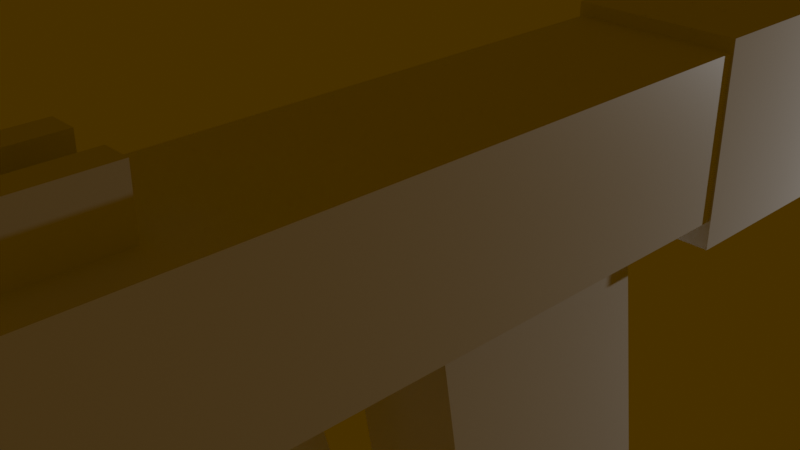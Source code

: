 # Source: ak47.blend  (saved by Blender 3.6.11; exported with 4.5.12 LTS)
import bpy
from mathutils import Matrix  # noqa: F401  (used for matrix-valued properties, if any)

bpy.ops.wm.read_factory_settings(use_empty=True)
scene = bpy.context.scene
scene.name = 'Scene'

# ---- collections
col_collection = bpy.data.collections.new('Collection'); scene.collection.children.link(col_collection)

# ---- materials (node trees are filled in below, after node groups)
mat_material = bpy.data.materials.new('Material')
mat_material.alpha_threshold = 0.0
mat_material.use_transparent_shadow = False
mat_material.roughness = 0.5
mat_material.line_color = (0.0, 0.0, 0.0, 1.0)
mat_material_001 = bpy.data.materials.new('Material.001')
mat_material_001.alpha_threshold = 0.0
mat_material_001.use_transparent_shadow = False
mat_material_001.roughness = 0.5
mat_material_001.line_color = (0.0, 0.0, 0.0, 1.0)

# ---- material node trees
mat_material.use_nodes = True; mat_material.node_tree.nodes.clear()
_N = mat_material.node_tree.nodes; _L = mat_material.node_tree.links
n0 = _N.new('ShaderNodeOutputMaterial'); n0.name = 'Material Output'; n0.location = (300, 300)
n1 = _N.new('ShaderNodeBsdfPrincipled'); n1.name = 'Principled BSDF'; n1.location = (10, 300)
n1.distribution = 'GGX'
n1.subsurface_method = 'RANDOM_WALK_SKIN'
n1.inputs[3].default_value = 1.45
n1.inputs[27].default_value = (0.0, 0.0, 0.0, 1.0)
n1.inputs[28].default_value = 1.0
_L.new(n1.outputs[0], n0.inputs[0])
n0.is_active_output = True
mat_material_001.use_nodes = True; mat_material_001.node_tree.nodes.clear()
_N = mat_material_001.node_tree.nodes; _L = mat_material_001.node_tree.links
n0 = _N.new('ShaderNodeOutputMaterial'); n0.name = 'Material Output'; n0.location = (300, 300)
n1 = _N.new('ShaderNodeBsdfPrincipled'); n1.name = 'Principled BSDF'; n1.location = (10, 300)
n1.distribution = 'GGX'
n1.subsurface_method = 'RANDOM_WALK_SKIN'
n1.inputs[3].default_value = 1.45
n1.inputs[27].default_value = (0.0, 0.0, 0.0, 1.0)
n1.inputs[28].default_value = 1.0
_L.new(n1.outputs[0], n0.inputs[0])
n0.is_active_output = True

# ---- world
world_world = bpy.data.worlds.new('World'); scene.world = world_world
world_world.use_nodes = True; world_world.node_tree.nodes.clear()
_N = world_world.node_tree.nodes; _L = world_world.node_tree.links
n0 = _N.new('ShaderNodeOutputWorld'); n0.name = 'World Output'; n0.location = (300, 300)
n1 = _N.new('ShaderNodeBackground'); n1.name = 'Background'; n1.location = (10, 300)
n1.inputs[0].default_value = (0.05086, 0.02562, 0.0, 1.0)
_L.new(n1.outputs[0], n0.inputs[0])
n0.is_active_output = True
world_world.color = (0.05086, 0.01958, 0.0)
world_world.use_sun_shadow = False
world_world.sun_shadow_jitter_overblur = 0.0

# ---- cameras
cam_camera = bpy.data.cameras.new('Camera')
cam_camera.clip_end = 100.0
cam_camera.ortho_scale = 7.314

# ---- lights
light_light = bpy.data.lights.new('Light', 'POINT')
light_light.transmission_factor = 0.0
light_light.energy = 1000.0
light_light.shadow_soft_size = 0.1
light_light.shadow_maximum_resolution = 0.006
light_light.use_absolute_resolution = True

# ---- meshes
me_cube = bpy.data.meshes.new('Cube')
me_cube.from_pydata([(1.0, 1.0, 1.0), (1.0, 1.0, -1.0), (1.0, -1.0, 1.0), (1.0, -1.0, -1.0), (-1.0, 1.0, 1.0), (-1.0, 1.0, -1.0), (-1.0, -1.0, 1.0), (-1.0, -1.0, -1.0)], [], [(0, 4, 6, 2), (3, 2, 6, 7), (7, 6, 4, 5), (5, 1, 3, 7), (1, 0, 2, 3), (5, 4, 0, 1)])
_uv = me_cube.uv_layers.new(name='UVMap')
_uv.uv.foreach_set('vector', [0.625, 0.5, 0.875, 0.5, 0.875, 0.75, 0.625, 0.75, 0.375, 0.75, 0.625, 0.75, 0.625, 1.0, 0.375, 1.0, 0.375, 0.0, 0.625, 0.0, 0.625, 0.25, 0.375, 0.25, 0.125, 0.5, 0.375, 0.5, 0.375, 0.75, 0.125, 0.75, 0.375, 0.5, 0.625, 0.5, 0.625, 0.75, 0.375, 0.75, 0.375, 0.25, 0.625, 0.25, 0.625, 0.5, 0.375, 0.5])
me_cube.materials.append(mat_material)
me_cube.use_mirror_vertex_groups = False
me_cube.update()
me_cube_001 = bpy.data.meshes.new('Cube.001')
me_cube_001.from_pydata([(1.0, 1.0, 1.0), (1.0, 1.0, -1.0), (1.0, -1.0, 1.0), (1.0, -1.0, -1.0), (-1.0, 1.0, 1.0), (-1.0, 1.0, -1.0), (-1.0, -1.0, 1.0), (-1.0, -1.0, -1.0)], [], [(0, 4, 6, 2), (3, 2, 6, 7), (7, 6, 4, 5), (5, 1, 3, 7), (1, 0, 2, 3), (5, 4, 0, 1)])
_uv = me_cube_001.uv_layers.new(name='UVMap')
_uv.uv.foreach_set('vector', [0.625, 0.5, 0.875, 0.5, 0.875, 0.75, 0.625, 0.75, 0.375, 0.75, 0.625, 0.75, 0.625, 1.0, 0.375, 1.0, 0.375, 0.0, 0.625, 0.0, 0.625, 0.25, 0.375, 0.25, 0.125, 0.5, 0.375, 0.5, 0.375, 0.75, 0.125, 0.75, 0.375, 0.5, 0.625, 0.5, 0.625, 0.75, 0.375, 0.75, 0.375, 0.25, 0.625, 0.25, 0.625, 0.5, 0.375, 0.5])
me_cube_001.materials.append(mat_material_001)
me_cube_001.use_mirror_vertex_groups = False
me_cube_001.update()
me_cube_002 = bpy.data.meshes.new('Cube.002')
me_cube_002.from_pydata([(-0.7929, -0.8665, -0.9686), (-0.7929, -0.8665, 0.9686), (-0.7929, 0.8665, -0.9686), (-0.7929, 0.8665, 0.9686), (0.7929, -0.8665, -0.9686), (0.7929, -0.8665, 0.9686), (0.7929, 0.8665, -0.9686), (0.7929, 0.8665, 0.9686)], [], [(0, 1, 3, 2), (2, 3, 7, 6), (6, 7, 5, 4), (4, 5, 1, 0), (2, 6, 4, 0), (7, 3, 1, 5)])
_uv = me_cube_002.uv_layers.new(name='UVMap')
_uv.uv.foreach_set('vector', [0.375, 0.0, 0.625, 0.0, 0.625, 0.25, 0.375, 0.25, 0.375, 0.25, 0.625, 0.25, 0.625, 0.5, 0.375, 0.5, 0.375, 0.5, 0.625, 0.5, 0.625, 0.75, 0.375, 0.75, 0.375, 0.75, 0.625, 0.75, 0.625, 1.0, 0.375, 1.0, 0.125, 0.5, 0.375, 0.5, 0.375, 0.75, 0.125, 0.75, 0.625, 0.5, 0.875, 0.5, 0.875, 0.75, 0.625, 0.75])
me_cube_002.update()
me_cube_003 = bpy.data.meshes.new('Cube.003')
me_cube_003.from_pydata([(-1.149, -0.815, -3.818), (-1.149, -0.815, 3.818), (-1.149, 0.815, -3.818), (-1.149, 0.815, 3.818), (1.149, -0.815, -3.818), (1.149, -0.815, 3.818), (1.149, 0.815, -3.818), (1.149, 0.815, 3.818)], [], [(0, 1, 3, 2), (2, 3, 7, 6), (6, 7, 5, 4), (4, 5, 1, 0), (2, 6, 4, 0), (7, 3, 1, 5)])
_uv = me_cube_003.uv_layers.new(name='UVMap')
_uv.uv.foreach_set('vector', [0.375, 0.0, 0.625, 0.0, 0.625, 0.25, 0.375, 0.25, 0.375, 0.25, 0.625, 0.25, 0.625, 0.5, 0.375, 0.5, 0.375, 0.5, 0.625, 0.5, 0.625, 0.75, 0.375, 0.75, 0.375, 0.75, 0.625, 0.75, 0.625, 1.0, 0.375, 1.0, 0.125, 0.5, 0.375, 0.5, 0.375, 0.75, 0.125, 0.75, 0.625, 0.5, 0.875, 0.5, 0.875, 0.75, 0.625, 0.75])
me_cube_003.update()
me_cube_004 = bpy.data.meshes.new('Cube.004')
me_cube_004.from_pydata([(-1.03, -1.04, -6.325), (-1.03, -1.04, 6.325), (-1.03, 1.04, -6.325), (-1.03, 1.04, 6.325), (1.03, -1.04, -6.325), (1.03, -1.04, 6.325), (1.03, 1.04, -6.325), (1.03, 1.04, 6.325)], [], [(0, 1, 3, 2), (2, 3, 7, 6), (6, 7, 5, 4), (4, 5, 1, 0), (2, 6, 4, 0), (7, 3, 1, 5)])
_uv = me_cube_004.uv_layers.new(name='UVMap')
_uv.uv.foreach_set('vector', [0.375, 0.0, 0.625, 0.0, 0.625, 0.25, 0.375, 0.25, 0.375, 0.25, 0.625, 0.25, 0.625, 0.5, 0.375, 0.5, 0.375, 0.5, 0.625, 0.5, 0.625, 0.75, 0.375, 0.75, 0.375, 0.75, 0.625, 0.75, 0.625, 1.0, 0.375, 1.0, 0.125, 0.5, 0.375, 0.5, 0.375, 0.75, 0.125, 0.75, 0.625, 0.5, 0.875, 0.5, 0.875, 0.75, 0.625, 0.75])
me_cube_004.update()
me_cube_005 = bpy.data.meshes.new('Cube.005')
me_cube_005.from_pydata([(-0.8679, -3.727, 1.447), (-0.8679, 3.727, 1.447), (0.8679, -3.727, 1.447), (0.8679, 3.727, 1.447), (0.8679, -3.334, -0.03132), (-0.8679, -3.347, -0.1121), (0.8679, 0.4204, -0.9157), (-0.8679, 0.2634, -1.128), (-0.9214, 3.728, -0.4994), (0.9477, 3.727, -0.5034), (-0.8679, 2.491, -1.157), (0.8679, 2.95, -1.263)], [], [(3, 1, 0, 2), (5, 4, 2, 0), (7, 5, 0, 1, 8, 10), (11, 9, 3, 2, 4, 6), (10, 11, 6, 7), (9, 8, 1, 3)])
_uv = me_cube_005.uv_layers.new(name='UVMap')
_uv.uv.foreach_set('vector', [0.625, 0.5, 0.875, 0.5, 0.875, 0.75, 0.625, 0.75, 0.4555, 1.0, 0.4583, 0.75, 0.625, 0.75, 0.625, 1.0, 0.375, 0.1219, 0.4555, 0.0, 0.625, 0.0, 0.625, 0.25, 0.4565, 0.25, 0.375, 0.2409, 0.375, 0.5076, 0.4565, 0.5, 0.625, 0.5, 0.625, 0.75, 0.4583, 0.75, 0.375, 0.6248, 0.125, 0.5091, 0.375, 0.5076, 0.375, 0.6248, 0.125, 0.6281, 0.4565, 0.5, 0.4565, 0.25, 0.625, 0.25, 0.625, 0.5])
me_cube_005.update()
me_cube_006 = bpy.data.meshes.new('Cube.006')
me_cube_006.from_pydata([(-1.072, -1.073, -1.026), (-1.072, -1.073, 1.026), (-1.072, 1.073, -1.026), (-1.072, 1.073, 1.026), (1.072, -1.073, -1.026), (1.072, -1.073, 1.026), (1.072, 1.073, -1.026), (1.072, 1.073, 1.026)], [], [(0, 1, 3, 2), (2, 3, 7, 6), (6, 7, 5, 4), (4, 5, 1, 0), (2, 6, 4, 0), (7, 3, 1, 5)])
_uv = me_cube_006.uv_layers.new(name='UVMap')
_uv.uv.foreach_set('vector', [0.375, 0.0, 0.625, 0.0, 0.625, 0.25, 0.375, 0.25, 0.375, 0.25, 0.625, 0.25, 0.625, 0.5, 0.375, 0.5, 0.375, 0.5, 0.625, 0.5, 0.625, 0.75, 0.375, 0.75, 0.375, 0.75, 0.625, 0.75, 0.625, 1.0, 0.375, 1.0, 0.125, 0.5, 0.375, 0.5, 0.375, 0.75, 0.125, 0.75, 0.625, 0.5, 0.875, 0.5, 0.875, 0.75, 0.625, 0.75])
me_cube_006.update()
me_cube_007 = bpy.data.meshes.new('Cube.007')
me_cube_007.from_pydata([(-0.2614, -0.6483, -0.7132), (-0.2614, -0.6483, 0.7132), (-0.2614, 0.6483, -0.7132), (-0.2614, 0.6483, 0.7132), (0.2614, -0.6483, -0.7132), (0.2614, -0.6483, 0.7132), (0.2614, 0.6483, -0.7132), (0.2614, 0.6483, 0.7132)], [], [(0, 1, 3, 2), (2, 3, 7, 6), (6, 7, 5, 4), (4, 5, 1, 0), (2, 6, 4, 0), (7, 3, 1, 5)])
_uv = me_cube_007.uv_layers.new(name='UVMap')
_uv.uv.foreach_set('vector', [0.375, 0.0, 0.625, 0.0, 0.625, 0.25, 0.375, 0.25, 0.375, 0.25, 0.625, 0.25, 0.625, 0.5, 0.375, 0.5, 0.375, 0.5, 0.625, 0.5, 0.625, 0.75, 0.375, 0.75, 0.375, 0.75, 0.625, 0.75, 0.625, 1.0, 0.375, 1.0, 0.125, 0.5, 0.375, 0.5, 0.375, 0.75, 0.125, 0.75, 0.625, 0.5, 0.875, 0.5, 0.875, 0.75, 0.625, 0.75])
me_cube_007.update()
me_cube_008 = bpy.data.meshes.new('Cube.008')
me_cube_008.from_pydata([(-0.2614, -0.6483, -0.7132), (-0.2614, -0.6483, 0.7132), (-0.2614, 0.6483, -0.7132), (-0.2614, 0.6483, 0.7132), (0.2614, -0.6483, -0.7132), (0.2614, -0.6483, 0.7132), (0.2614, 0.6483, -0.7132), (0.2614, 0.6483, 0.7132)], [], [(0, 1, 3, 2), (2, 3, 7, 6), (6, 7, 5, 4), (4, 5, 1, 0), (2, 6, 4, 0), (7, 3, 1, 5)])
_uv = me_cube_008.uv_layers.new(name='UVMap')
_uv.uv.foreach_set('vector', [0.375, 0.0, 0.625, 0.0, 0.625, 0.25, 0.375, 0.25, 0.375, 0.25, 0.625, 0.25, 0.625, 0.5, 0.375, 0.5, 0.375, 0.5, 0.625, 0.5, 0.625, 0.75, 0.375, 0.75, 0.375, 0.75, 0.625, 0.75, 0.625, 1.0, 0.375, 1.0, 0.125, 0.5, 0.375, 0.5, 0.375, 0.75, 0.125, 0.75, 0.625, 0.5, 0.875, 0.5, 0.875, 0.75, 0.625, 0.75])
me_cube_008.update()
me_cube_009 = bpy.data.meshes.new('Cube.009')
me_cube_009.from_pydata([(-0.2614, -0.6483, -0.7132), (-0.2614, -0.6483, 0.7132), (-0.2614, 0.6483, -0.7132), (-0.2614, 0.6483, 0.7132), (0.2614, -0.6483, -0.7132), (0.2614, -0.6483, 0.7132), (0.2614, 0.6483, -0.7132), (0.2614, 0.6483, 0.7132)], [], [(0, 1, 3, 2), (2, 3, 7, 6), (6, 7, 5, 4), (4, 5, 1, 0), (2, 6, 4, 0), (7, 3, 1, 5)])
_uv = me_cube_009.uv_layers.new(name='UVMap')
_uv.uv.foreach_set('vector', [0.375, 0.0, 0.625, 0.0, 0.625, 0.25, 0.375, 0.25, 0.375, 0.25, 0.625, 0.25, 0.625, 0.5, 0.375, 0.5, 0.375, 0.5, 0.625, 0.5, 0.625, 0.75, 0.375, 0.75, 0.375, 0.75, 0.625, 0.75, 0.625, 1.0, 0.375, 1.0, 0.125, 0.5, 0.375, 0.5, 0.375, 0.75, 0.125, 0.75, 0.625, 0.5, 0.875, 0.5, 0.875, 0.75, 0.625, 0.75])
me_cube_009.update()
me_cube_010 = bpy.data.meshes.new('Cube.010')
me_cube_010.from_pydata([(-0.7627, -1.489, -1.955), (-0.7627, -1.489, 1.955), (-0.7627, 1.489, -1.955), (-0.7627, 1.489, 1.955), (0.7627, -1.489, -1.955), (0.7627, -1.489, 1.955), (0.7627, 1.489, -1.955), (0.7627, 1.489, 1.955)], [], [(0, 1, 3, 2), (2, 3, 7, 6), (6, 7, 5, 4), (4, 5, 1, 0), (2, 6, 4, 0), (7, 3, 1, 5)])
_uv = me_cube_010.uv_layers.new(name='UVMap')
_uv.uv.foreach_set('vector', [0.375, 0.0, 0.625, 0.0, 0.625, 0.25, 0.375, 0.25, 0.375, 0.25, 0.625, 0.25, 0.625, 0.5, 0.375, 0.5, 0.375, 0.5, 0.625, 0.5, 0.625, 0.75, 0.375, 0.75, 0.375, 0.75, 0.625, 0.75, 0.625, 1.0, 0.375, 1.0, 0.125, 0.5, 0.375, 0.5, 0.375, 0.75, 0.125, 0.75, 0.625, 0.5, 0.875, 0.5, 0.875, 0.75, 0.625, 0.75])
me_cube_010.update()
me_cube_011 = bpy.data.meshes.new('Cube.011')
me_cube_011.from_pydata([(-0.2182, -0.4063, -2.084), (-0.2182, -0.4063, 2.084), (-0.2182, 0.4063, -2.084), (-0.2182, 0.4063, 2.084), (0.2182, -0.4063, -2.084), (0.2182, -0.4063, 2.084), (0.2182, 0.4063, -2.084), (0.2182, 0.4063, 2.084)], [], [(0, 1, 3, 2), (2, 3, 7, 6), (6, 7, 5, 4), (4, 5, 1, 0), (2, 6, 4, 0), (7, 3, 1, 5)])
_uv = me_cube_011.uv_layers.new(name='UVMap')
_uv.uv.foreach_set('vector', [0.375, 0.0, 0.625, 0.0, 0.625, 0.25, 0.375, 0.25, 0.375, 0.25, 0.625, 0.25, 0.625, 0.5, 0.375, 0.5, 0.375, 0.5, 0.625, 0.5, 0.625, 0.75, 0.375, 0.75, 0.375, 0.75, 0.625, 0.75, 0.625, 1.0, 0.375, 1.0, 0.125, 0.5, 0.375, 0.5, 0.375, 0.75, 0.125, 0.75, 0.625, 0.5, 0.875, 0.5, 0.875, 0.75, 0.625, 0.75])
me_cube_011.update()

# ---- objects
ob_cube = bpy.data.objects.new('Cube', me_cube)
ob_light = bpy.data.objects.new('Light', light_light)
ob_camera = bpy.data.objects.new('Camera', cam_camera)
ob_cube_001 = bpy.data.objects.new('Cube.001', me_cube_001)
ob_cube_002 = bpy.data.objects.new('Cube.002', me_cube_002)
ob_cube_003 = bpy.data.objects.new('Cube.003', me_cube_003)
ob_cube_004 = bpy.data.objects.new('Cube.004', me_cube_004)
ob_cube_005 = bpy.data.objects.new('Cube.005', me_cube_005)
ob_cube_006 = bpy.data.objects.new('Cube.006', me_cube_006)
ob_cube_007 = bpy.data.objects.new('Cube.007', me_cube_007)
ob_cube_008 = bpy.data.objects.new('Cube.008', me_cube_008)
ob_cube_009 = bpy.data.objects.new('Cube.009', me_cube_009)
ob_cube_010 = bpy.data.objects.new('Cube.010', me_cube_010)
ob_cube_011 = bpy.data.objects.new('Cube.011', me_cube_011)

# ---- transforms, parenting, visibility, modifiers, constraints
ob_cube.location = (0.0, 0.0, 0.0)
ob_cube.lock_rotations_4d = False
ob_cube.empty_display_type = 'ARROWS'
ob_cube.lineart.crease_threshold = 0.0
ob_light.location = (3.395, 13.85, -0.9153)
ob_light.rotation_euler = (0.6503, 0.05522, 1.866)
ob_light.lock_rotations_4d = False
ob_light.empty_display_type = 'ARROWS'
ob_light.color = (0.0, 0.0, 0.0, 0.0)
ob_light.lineart.crease_threshold = 0.0
ob_camera.location = (7.359, -6.926, 4.958)
ob_camera.rotation_euler = (1.109, 0.0, 0.8149)
ob_camera.lock_rotations_4d = False
ob_camera.empty_display_type = 'ARROWS'
ob_camera.color = (0.0, 0.0, 0.0, 0.0)
ob_camera.display_type = 'WIRE'
ob_camera.lineart.crease_threshold = 0.0
ob_cube_001.location = (0.0, 0.0, 0.0)
ob_cube_001.scale = (1.07, 5.04, 1.07)
ob_cube_001.lock_rotations_4d = False
ob_cube_001.empty_display_type = 'ARROWS'
ob_cube_001.lineart.crease_threshold = 0.0
ob_cube_002.location = (-0.002108, 13.76, -0.01878)
ob_cube_002.rotation_euler = (1.571, -1.571, 0.0)
ob_cube_002.scale = (1.0, 1.0, 6.82)
ob_cube_003.location = (-0.002847, -3.481, -2.16)
ob_cube_003.rotation_euler = (0.0, 0.3142, 1.571)
ob_cube_003.scale = (0.8, 0.94, 0.65)
ob_cube_004.location = (0.01784, -7.691, 0.04014)
ob_cube_004.rotation_euler = (1.571, -1.571, 0.0)
ob_cube_004.scale = (0.9, 0.9, 1.0)
ob_cube_005.location = (0.005904, -10.37, -0.4201)
ob_cube_005.rotation_euler = (3.403, -4.371e-08, 4.371e-08)
ob_cube_005.scale = (1.0, 0.98, 1.0)
ob_cube_006.location = (-0.002769, 8.786, -0.1024)
ob_cube_006.rotation_euler = (-1.571, -1.571, 0.0)
ob_cube_006.scale = (1.26, 1.03, 4.48)
ob_cube_007.location = (-0.02909, 19.71, 1.377)
ob_cube_007.rotation_euler = (1.911e-15, 4.371e-08, -3.142)
ob_cube_007.scale = (0.65, 1.0, 1.0)
ob_cube_008.location = (0.4009, -3.89, 1.079)
ob_cube_008.rotation_euler = (1.911e-15, 4.371e-08, -3.142)
ob_cube_008.scale = (0.65, 1.0, 1.0)
ob_cube_009.location = (-0.4162, -3.89, 1.079)
ob_cube_009.rotation_euler = (1.911e-15, 4.371e-08, -3.142)
ob_cube_009.scale = (0.65, 1.0, 1.0)
ob_cube_010.location = (-0.02008, 1.709, -2.725)
ob_cube_010.rotation_euler = (-0.1571, 3.142, -0.0)
ob_cube_010.scale = (1.0, 1.03, 1.77)
ob_cube_011.location = (-0.01467, -1.505, -1.554)
ob_cube_011.rotation_euler = (-0.2618, 3.142, -0.0)
ob_cube_011.scale = (0.6, 0.53, 0.56)

# ---- collection membership
col_collection.objects.link(ob_cube)
col_collection.objects.link(ob_light)
col_collection.objects.link(ob_camera)
col_collection.objects.link(ob_cube_001)
col_collection.objects.link(ob_cube_002)
col_collection.objects.link(ob_cube_003)
col_collection.objects.link(ob_cube_004)
col_collection.objects.link(ob_cube_005)
col_collection.objects.link(ob_cube_006)
col_collection.objects.link(ob_cube_007)
col_collection.objects.link(ob_cube_008)
col_collection.objects.link(ob_cube_009)
col_collection.objects.link(ob_cube_010)
col_collection.objects.link(ob_cube_011)

# ---- scene / render settings (as saved in the file)
scene.camera = ob_camera
scene.frame_start = 1; scene.frame_end = 250; scene.frame_set(1)
scene.render.engine = 'BLENDER_EEVEE_NEXT'
scene.cycles.sampling_pattern = 'TABULATED_SOBOL'
scene.view_settings.view_transform = 'Filmic'
bpy.context.view_layer.update()
